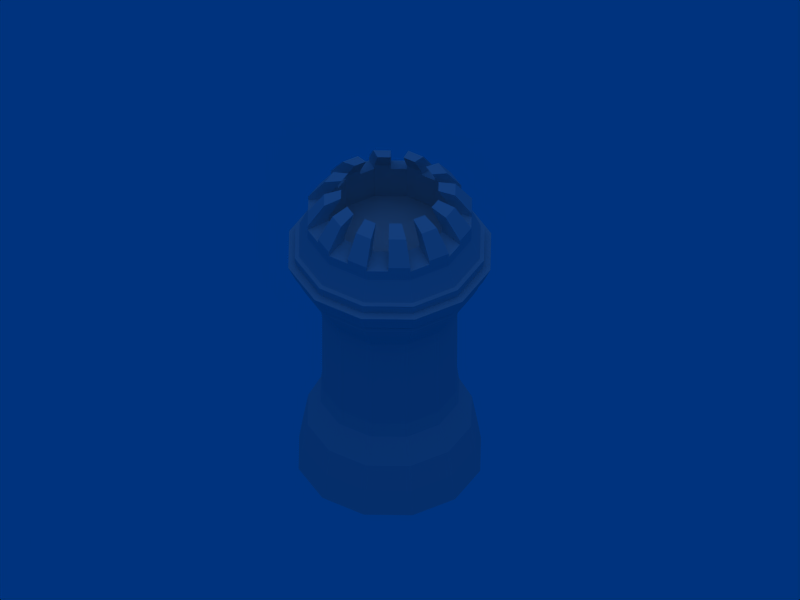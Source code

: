 # Source: castle-tower-2-evil-fortress.blend  (saved by Blender 2.44.0; exported with 4.5.12 LTS)
import bpy
from mathutils import Matrix  # noqa: F401  (used for matrix-valued properties, if any)

bpy.ops.wm.read_factory_settings(use_empty=True)
scene = bpy.context.scene
scene.name = 'Scene'

# ---- collections
col_collection_1 = bpy.data.collections.new('Collection 1'); scene.collection.children.link(col_collection_1)

# ---- materials (node trees are filled in below, after node groups)
mat_null__001 = bpy.data.materials.new('(null).001')
mat_null__001.alpha_threshold = 0.0
mat_null__001.roughness = 0.5
mat_null__001.line_color = (0.0, 0.0, 0.0, 1.0)

# ---- material node trees

# ---- world
world_world = bpy.data.worlds.new('World'); scene.world = world_world
world_world.color = (0.0, 0.2006, 0.4935)
world_world.use_sun_shadow = False
world_world.sun_shadow_jitter_overblur = 0.0
world_world.cycles.sampling_method = 'MANUAL'
world_world.cycles.sample_map_resolution = 256

# ---- cameras
cam_camera = bpy.data.cameras.new('Camera')
cam_camera.type = 'ORTHO'
cam_camera.passepartout_alpha = 0.2
cam_camera.clip_end = 100.0
cam_camera.lens = 35.0
cam_camera.ortho_scale = 7.314
cam_camera.show_passepartout = False
cam_camera.show_safe_areas = True
cam_camera.dof.focus_distance = 0.0
cam_camera.dof.aperture_fstop = 128.0

# ---- lights
light_lamp = bpy.data.lights.new('Lamp', 'SUN')
light_lamp.color = (0.3244, 0.324, 0.342)
light_lamp.transmission_factor = 0.0
light_lamp.angle = 1.571
light_lamp.energy = 1.0
light_lamp.shadow_buffer_clip_start = 0.5
light_lamp.shadow_soft_size = 1.0
light_lamp.shadow_cascade_max_distance = 1000.0
light_lamp.cycles.use_multiple_importance_sampling = False

# ---- meshes
me_plane__null = bpy.data.meshes.new('Plane_(null)')
me_plane__null.from_pydata([(0.0, 0.0, 0.0), (-0.8596, 0.0, 0.0), (-0.7445, -0.4298, 0.0), (-0.8849, 0.0, 2.536), (-0.9568, 0.0, 2.524), (-0.8286, -0.4784, 2.524), (-0.7663, -0.4424, 2.536), (-0.8959, 0.0, 2.63), (-0.7759, -0.448, 2.63), (-0.8575, 0.0, 2.643), (-0.7427, -0.4288, 2.643), (-0.8849, 0.0, 2.356), (-0.7663, -0.4424, 2.356), (-0.8369, 0.0, 2.332), (-0.7248, -0.4184, 2.332), (-0.8369, 0.0, 2.26), (-0.7248, -0.4184, 2.26), (-0.7889, 0.0, 2.164), (-0.6832, -0.3945, 2.164), (-0.717, 0.0, 2.044), (-0.6209, -0.3585, 2.044), (-0.6475, 0.0, 1.936), (-0.5607, -0.3237, 1.936), (-0.6366, 0.0, 1.825), (-0.5513, -0.3183, 1.825), (-0.6366, 0.0, 1.313), (-0.5513, -0.3183, 1.313), (-0.6336, 0.0, 0.9358), (-0.5487, -0.3168, 0.9358), (-0.6525, 0.0, 0.7906), (-0.5651, -0.3263, 0.7906), (-0.7739, 0.0, 0.5344), (-0.6702, -0.3869, 0.5344), (-0.8194, 0.0, 0.2669), (-0.7096, -0.4097, 0.2669), (-0.4298, -0.7445, 0.0), (-0.4097, -0.7096, 0.2669), (-0.3869, -0.6702, 0.5344), (-0.3263, -0.5651, 0.7906), (-0.3168, -0.5487, 0.9358), (-0.3183, -0.5513, 1.313), (-0.3183, -0.5513, 1.825), (-0.3237, -0.5607, 1.936), (-0.3585, -0.6209, 2.044), (-0.3945, -0.6832, 2.164), (-0.4184, -0.7248, 2.26), (-0.4184, -0.7248, 2.332), (-0.4424, -0.7663, 2.356), (-0.4784, -0.8286, 2.524), (-0.448, -0.7759, 2.63), (-0.4288, -0.7427, 2.643), (-0.4424, -0.7663, 2.536), (0.0, -0.8596, 0.0), (0.0, -0.9568, 2.524), (0.0, -0.8849, 2.536), (0.0, -0.8959, 2.63), (0.0, -0.8575, 2.643), (0.0, -0.8849, 2.356), (0.0, -0.8369, 2.332), (0.0, -0.8369, 2.26), (0.0, -0.7889, 2.164), (0.0, -0.717, 2.044), (0.0, -0.6475, 1.936), (0.0, -0.6366, 1.825), (0.0, -0.6366, 1.313), (0.0, -0.6336, 0.9358), (0.0, -0.6525, 0.7906), (0.0, -0.7739, 0.5344), (0.0, -0.8194, 0.2669), (0.4298, -0.7445, 0.0), (0.4097, -0.7096, 0.2669), (0.3869, -0.6702, 0.5344), (0.3263, -0.5651, 0.7906), (0.3168, -0.5487, 0.9358), (0.3183, -0.5513, 1.313), (0.3183, -0.5513, 1.825), (0.3237, -0.5607, 1.936), (0.3585, -0.6209, 2.044), (0.3945, -0.6832, 2.164), (0.4184, -0.7248, 2.26), (0.4184, -0.7248, 2.332), (0.4424, -0.7663, 2.356), (0.4784, -0.8286, 2.524), (0.448, -0.7759, 2.63), (0.4288, -0.7427, 2.643), (0.4424, -0.7663, 2.536), (0.7445, -0.4298, 0.0), (0.8286, -0.4784, 2.524), (0.7663, -0.4424, 2.536), (0.7759, -0.448, 2.63), (0.7427, -0.4288, 2.643), (0.7663, -0.4424, 2.356), (0.7248, -0.4184, 2.332), (0.7248, -0.4184, 2.26), (0.6832, -0.3945, 2.164), (0.6209, -0.3585, 2.044), (0.5607, -0.3237, 1.936), (0.5513, -0.3183, 1.825), (0.5513, -0.3183, 1.313), (0.5487, -0.3168, 0.9358), (0.5651, -0.3263, 0.7906), (0.6702, -0.3869, 0.5344), (0.7096, -0.4097, 0.2669), (0.8596, 0.0, 0.0), (0.8194, 0.0, 0.2669), (0.7739, 0.0, 0.5344), (0.6525, 0.0, 0.7906), (0.6336, 0.0, 0.9358), (0.6366, 0.0, 1.313), (0.6366, 0.0, 1.825), (0.6475, 0.0, 1.936), (0.717, 0.0, 2.044), (0.7889, 1e-06, 2.164), (0.8369, 1e-06, 2.26), (0.8369, 1e-06, 2.332), (0.8849, 0.0, 2.356), (0.9568, 1e-06, 2.524), (0.8959, 1e-06, 2.63), (0.8575, 1e-06, 2.643), (0.8849, 1e-06, 2.536), (0.7445, 0.4298, 0.0), (0.8286, 0.4784, 2.524), (0.7663, 0.4424, 2.536), (0.7759, 0.448, 2.63), (0.7427, 0.4288, 2.643), (0.7663, 0.4424, 2.356), (0.7248, 0.4184, 2.332), (0.7248, 0.4184, 2.26), (0.6832, 0.3945, 2.164), (0.6209, 0.3585, 2.044), (0.5607, 0.3237, 1.936), (0.5513, 0.3183, 1.825), (0.5513, 0.3183, 1.313), (0.5487, 0.3168, 0.9358), (0.5651, 0.3263, 0.7906), (0.6702, 0.3869, 0.5344), (0.7096, 0.4097, 0.2669), (0.4298, 0.7445, 0.0), (0.4097, 0.7096, 0.2669), (0.3869, 0.6702, 0.5344), (0.3263, 0.5651, 0.7906), (0.3168, 0.5487, 0.9358), (0.3183, 0.5513, 1.313), (0.3183, 0.5513, 1.825), (0.3237, 0.5607, 1.936), (0.3585, 0.6209, 2.044), (0.3945, 0.6832, 2.164), (0.4184, 0.7248, 2.26), (0.4184, 0.7248, 2.332), (0.4424, 0.7663, 2.356), (0.4784, 0.8286, 2.524), (0.448, 0.7759, 2.63), (0.4288, 0.7427, 2.643), (0.4424, 0.7663, 2.536), (0.0, 0.8596, 0.0), (0.0, 0.9568, 2.524), (0.0, 0.8849, 2.536), (-1e-06, 0.8959, 2.63), (0.0, 0.8575, 2.643), (0.0, 0.8849, 2.356), (0.0, 0.8369, 2.332), (0.0, 0.8369, 2.26), (0.0, 0.7889, 2.164), (0.0, 0.717, 2.044), (0.0, 0.6475, 1.936), (0.0, 0.6366, 1.825), (0.0, 0.6366, 1.313), (0.0, 0.6336, 0.9358), (0.0, 0.6525, 0.7906), (0.0, 0.7739, 0.5344), (0.0, 0.8194, 0.2669), (-0.4298, 0.7445, 0.0), (-0.4097, 0.7096, 0.2669), (-0.3869, 0.6702, 0.5344), (-0.3263, 0.5651, 0.7906), (-0.3168, 0.5487, 0.9358), (-0.3183, 0.5513, 1.313), (-0.3183, 0.5513, 1.825), (-0.3237, 0.5607, 1.936), (-0.3585, 0.6209, 2.044), (-0.3945, 0.6832, 2.164), (-0.4184, 0.7248, 2.26), (-0.4184, 0.7248, 2.332), (-0.4424, 0.7663, 2.356), (-0.4784, 0.8286, 2.524), (-0.448, 0.7759, 2.63), (-0.4288, 0.7427, 2.643), (-0.4424, 0.7663, 2.536), (-0.7445, 0.4298, 0.0), (-0.8286, 0.4784, 2.524), (-0.7663, 0.4424, 2.536), (-0.7759, 0.448, 2.63), (-0.7427, 0.4288, 2.643), (-0.7663, 0.4424, 2.356), (-0.7248, 0.4184, 2.332), (-0.7248, 0.4184, 2.26), (-0.6832, 0.3945, 2.164), (-0.6209, 0.3585, 2.044), (-0.5607, 0.3237, 1.936), (-0.5513, 0.3183, 1.825), (-0.5513, 0.3183, 1.313), (-0.5487, 0.3168, 0.9358), (-0.5651, 0.3263, 0.7906), (-0.6702, 0.3869, 0.5344), (-0.7096, 0.4097, 0.2669), (0.0, 0.0, 2.691), (-0.2918, 0.0, 2.692), (-0.2527, -0.1459, 2.692), (-0.5748, 0.0, 2.692), (-0.4978, -0.2874, 2.692), (-0.2874, -0.4978, 2.692), (-0.1459, -0.2527, 2.692), (0.0, -0.2918, 2.692), (0.0, -0.5748, 2.692), (0.2874, -0.4978, 2.692), (0.1459, -0.2527, 2.692), (0.2527, -0.1459, 2.692), (0.4978, -0.2874, 2.692), (0.5748, 0.0, 2.692), (0.2918, 0.0, 2.692), (0.2527, 0.1459, 2.692), (0.4978, 0.2874, 2.692), (0.2874, 0.4978, 2.692), (0.1459, 0.2527, 2.692), (0.0, 0.2918, 2.692), (0.0, 0.5748, 2.692), (-0.2874, 0.4978, 2.692), (-0.1459, 0.2527, 2.692), (-0.2527, 0.1459, 2.692), (-0.4978, 0.2874, 2.692), (-0.7234, -0.1938, 2.852), (-0.7754, 0.0, 2.852), (-0.6715, -0.3877, 2.852), (-0.5296, -0.5296, 2.852), (-0.3877, -0.6715, 2.852), (-0.1938, -0.7234, 2.852), (0.0, -0.7754, 2.852), (0.1938, -0.7234, 2.852), (0.3877, -0.6715, 2.852), (0.5296, -0.5296, 2.852), (0.6715, -0.3877, 2.852), (0.7234, -0.1938, 2.852), (0.7754, 0.0, 2.852), (0.7234, 0.1938, 2.852), (0.6715, 0.3877, 2.852), (0.5296, 0.5296, 2.852), (0.3877, 0.6715, 2.852), (0.1938, 0.7234, 2.852), (0.0, 0.7754, 2.852), (-0.1938, 0.7234, 2.852), (-0.3877, 0.6715, 2.852), (-0.5296, 0.5296, 2.852), (-0.6715, 0.3877, 2.852), (-0.7234, 0.1938, 2.852), (-0.5363, 0.1437, 2.923), (-0.4978, 0.2874, 2.923), (-0.5748, 0.0, 2.923), (-0.3926, 0.3926, 2.923), (-0.2874, 0.4978, 2.923), (-0.1437, 0.5363, 2.923), (0.0, 0.5748, 2.923), (0.1437, 0.5363, 2.923), (0.2874, 0.4978, 2.923), (0.3926, 0.3926, 2.923), (0.4978, 0.2874, 2.923), (0.5363, 0.1437, 2.923), (0.5748, 0.0, 2.923), (0.5363, -0.1437, 2.923), (0.4978, -0.2874, 2.923), (0.3926, -0.3926, 2.923), (0.2874, -0.4978, 2.923), (0.1437, -0.5363, 2.923), (0.0, -0.5748, 2.923), (-0.1437, -0.5363, 2.923), (-0.2874, -0.4978, 2.923), (-0.3926, -0.3926, 2.923), (-0.4978, -0.2874, 2.923), (-0.5363, -0.1437, 2.923), (-0.7754, 0.0, 2.906), (-0.7234, 0.1938, 2.904), (-0.6715, 0.3877, 2.904), (-0.7754, 0.0, 3.001), (-0.7234, 0.1938, 3.001), (-0.4978, 0.2874, 2.975), (-0.5363, 0.1437, 2.975), (-0.5748, 0.0, 2.977), (-0.5363, 0.1437, 3.072), (-0.5748, 0.0, 3.072), (-0.2874, 0.4978, 2.975), (-0.3926, 0.3926, 2.975), (-0.3926, 0.3926, 3.072), (-0.4978, 0.2874, 3.072), (-0.5296, 0.5296, 2.904), (-0.3877, 0.6715, 2.904), (-0.6715, 0.3877, 3.001), (-0.5296, 0.5296, 3.001), (0.0, 0.5748, 2.975), (-0.1437, 0.5363, 2.975), (-0.1437, 0.5363, 3.072), (-0.2874, 0.4978, 3.072), (-0.1938, 0.7234, 2.905), (0.0, 0.7754, 2.905), (-0.3877, 0.6715, 3.001), (-0.1938, 0.7234, 3.001), (0.2874, 0.4978, 2.974), (0.1437, 0.5363, 2.974), (0.1437, 0.5363, 3.072), (0.0, 0.5748, 3.072), (0.1938, 0.7234, 2.903), (0.3877, 0.6715, 2.903), (0.0, 0.7754, 3.001), (0.1938, 0.7234, 3.001), (0.4978, 0.2874, 2.975), (0.3926, 0.3926, 2.975), (0.3926, 0.3926, 3.072), (0.2874, 0.4978, 3.072), (0.5296, 0.5296, 2.904), (0.6715, 0.3877, 2.904), (0.3877, 0.6715, 3.001), (0.5296, 0.5296, 3.001), (0.5748, 0.0, 2.976), (0.5363, 0.1437, 2.976), (0.5363, 0.1437, 3.072), (0.4978, 0.2874, 3.072), (0.7234, 0.1938, 2.905), (0.7754, 0.0, 2.905), (0.6715, 0.3877, 3.001), (0.7234, 0.1938, 3.001), (0.4978, -0.2874, 2.975), (0.5363, -0.1437, 2.975), (0.5363, -0.1437, 3.072), (0.5748, 0.0, 3.072), (0.7234, -0.1938, 2.904), (0.6715, -0.3877, 2.904), (0.7754, 1e-06, 3.001), (0.7234, -0.1938, 3.001), (0.2874, -0.4978, 2.975), (0.3926, -0.3926, 2.975), (0.3926, -0.3926, 3.072), (0.4978, -0.2874, 3.072), (0.5296, -0.5296, 2.905), (0.3877, -0.6715, 2.905), (0.6715, -0.3877, 3.001), (0.5296, -0.5296, 3.001), (0.0, -0.5748, 2.975), (0.1437, -0.5363, 2.975), (0.1437, -0.5363, 3.072), (0.2874, -0.4978, 3.072), (0.1938, -0.7234, 2.904), (0.0, -0.7754, 2.904), (0.3877, -0.6715, 3.001), (0.1938, -0.7234, 3.001), (-0.2874, -0.4978, 2.976), (-0.1437, -0.5363, 2.976), (-0.1437, -0.5363, 3.072), (0.0, -0.5748, 3.072), (-0.1938, -0.7234, 2.905), (-0.3877, -0.6715, 2.905), (0.0, -0.7754, 3.001), (-0.1938, -0.7234, 3.001), (-0.4978, -0.2874, 2.976), (-0.3926, -0.3926, 2.976), (-0.3926, -0.3926, 3.072), (-0.2874, -0.4978, 3.072), (-0.5296, -0.5296, 2.905), (-0.6715, -0.3877, 2.905), (-0.3877, -0.6715, 3.001), (-0.5296, -0.5296, 3.001), (-0.5363, -0.1437, 2.977), (-0.5363, -0.1437, 3.072), (-0.4978, -0.2874, 3.072), (-0.7234, -0.1938, 2.906), (-0.6715, -0.3877, 3.001), (-0.7234, -0.1938, 3.001), (0.1688, 0.6298, 3.037), (0.1437, 0.5363, 3.025), (0.1688, 0.6298, 2.989), (0.1938, 0.7234, 2.954), (0.3375, 0.5846, 3.037), (0.3877, 0.6715, 2.954), (0.3375, 0.5846, 2.989), (0.2874, 0.4978, 3.025), (0.4611, 0.4611, 3.037), (0.3926, 0.3926, 3.027), (0.4611, 0.4611, 2.992), (0.5296, 0.5296, 2.957), (0.5846, 0.3375, 3.037), (0.5846, 0.3375, 2.992), (0.4978, 0.2874, 3.027), (0.6715, 0.3877, 2.957), (0.6298, 0.1688, 3.037), (0.5363, 0.1437, 3.029), (0.6298, 0.1688, 2.994), (0.7234, 0.1938, 2.958), (0.6751, 0.0, 3.037), (0.7754, 0.0, 2.958), (0.6751, 0.0, 2.994), (0.5748, 0.0, 3.029), (0.6298, -0.1688, 3.037), (0.5363, -0.1437, 3.027), (0.6298, -0.1688, 2.992), (0.7234, -0.1938, 2.957), (0.7234, -0.1938, 2.808), (0.5846, -0.3375, 3.037), (0.5846, -0.3375, 2.992), (0.4978, -0.2874, 3.027), (0.6715, -0.3877, 2.957), (0.4611, -0.4611, 3.037), (0.3926, -0.3926, 3.028), (0.4611, -0.4611, 2.993), (0.5296, -0.5296, 2.957), (0.3375, -0.5846, 3.037), (0.3877, -0.6715, 2.957), (0.3375, -0.5846, 2.993), (0.2874, -0.4978, 3.028), (0.1688, -0.6298, 3.037), (0.1437, -0.5363, 3.027), (0.1688, -0.6298, 2.992), (0.1938, -0.7234, 2.957), (0.0, -0.6751, 3.037), (0.0, -0.6751, 2.992), (0.0, -0.5748, 3.027), (0.0, -0.7754, 2.957), (-0.1688, -0.6298, 3.037), (-0.1437, -0.5363, 3.029), (-0.1688, -0.6298, 2.993), (-0.1938, -0.7234, 2.958), (-0.3375, -0.5846, 3.037), (-0.3877, -0.6715, 2.958), (-0.3375, -0.5846, 2.993), (-0.2874, -0.4978, 3.029), (-0.4611, -0.4611, 3.037), (-0.3926, -0.3926, 3.029), (-0.4611, -0.4611, 2.994), (-0.5296, -0.5296, 2.958), (-0.5846, -0.3375, 3.037), (-0.5846, -0.3375, 2.994), (-0.4978, -0.2874, 3.029), (-0.6715, -0.3877, 2.958), (-0.6298, -0.1688, 3.037), (-0.5363, -0.1437, 3.031), (-0.6298, -0.1688, 2.995), (-0.7234, -0.1938, 2.96), (-0.6751, 0.0, 3.037), (-0.7754, 0.0, 2.96), (-0.6751, 0.0, 2.995), (-0.5748, 0.0, 3.031), (-0.6298, 0.1688, 3.037), (-0.5363, 0.1437, 3.026), (-0.6298, 0.1688, 2.991), (-0.7234, 0.1938, 2.956), (-0.5846, 0.3375, 3.037), (-0.5846, 0.3375, 2.991), (-0.4978, 0.2874, 3.026), (-0.6715, 0.3877, 2.956), (-0.4611, 0.4611, 3.037), (-0.3926, 0.3926, 3.027), (-0.4611, 0.4611, 2.991), (-0.5296, 0.5296, 2.956), (-0.3375, 0.5846, 3.037), (-0.3877, 0.6715, 2.956), (-0.3375, 0.5846, 2.991), (-0.2874, 0.4978, 3.027), (-0.1688, 0.6298, 3.037), (-0.1437, 0.5363, 3.028), (-0.1688, 0.6298, 2.992), (-0.1938, 0.7234, 2.957), (0.0, 0.6751, 3.037), (0.0, 0.6751, 2.992), (0.0, 0.5748, 3.028), (0.0, 0.7754, 2.957), (-0.5039, 0.135, 3.247), (-0.429, 0.115, 3.275), (-0.5787, 0.1551, 3.219), (-0.3689, 0.3689, 3.247), (-0.3141, 0.3141, 3.275), (-0.4237, 0.4237, 3.219), (-0.135, 0.5039, 3.247), (-0.115, 0.429, 3.275), (-0.1551, 0.5787, 3.219), (0.135, 0.5039, 3.247), (0.115, 0.429, 3.275), (0.1551, 0.5787, 3.219), (0.3689, 0.3689, 3.247), (0.3141, 0.3141, 3.275), (0.4237, 0.4237, 3.219), (0.5039, 0.135, 3.247), (0.429, 0.115, 3.275), (0.5787, 0.1551, 3.219), (0.5039, -0.135, 3.247), (0.429, -0.115, 3.275), (0.5787, -0.1551, 3.219), (0.3689, -0.3689, 3.247), (0.3141, -0.3141, 3.275), (0.4237, -0.4237, 3.219), (0.135, -0.5039, 3.247), (0.115, -0.429, 3.275), (0.1551, -0.5787, 3.219), (-0.135, -0.5039, 3.247), (-0.115, -0.429, 3.275), (-0.1551, -0.5787, 3.219), (-0.3689, -0.3689, 3.247), (-0.3141, -0.3141, 3.275), (-0.4237, -0.4237, 3.219), (-0.5039, -0.135, 3.247), (-0.429, -0.115, 3.275), (-0.5787, -0.1551, 3.219), (-0.3982, 0.2299, 3.275), (-0.4677, 0.27, 3.247), (-0.5372, 0.3101, 3.219), (-0.27, 0.4677, 3.247), (-0.3101, 0.5372, 3.219), (-0.2299, 0.3982, 3.275), (0.0, 0.4598, 3.275), (0.0, 0.5401, 3.247), (0.0, 0.6203, 3.219), (0.27, 0.4677, 3.247), (0.3101, 0.5372, 3.219), (0.2299, 0.3982, 3.275), (0.3982, 0.2299, 3.275), (0.4677, 0.27, 3.247), (0.5372, 0.3101, 3.219), (0.5401, 0.0, 3.247), (0.6203, 0.0, 3.219), (0.4598, 0.0, 3.275), (0.3982, -0.2299, 3.275), (0.4677, -0.27, 3.247), (0.5372, -0.3101, 3.219), (0.27, -0.4677, 3.247), (0.3101, -0.5372, 3.219), (0.2299, -0.3982, 3.275), (0.0, -0.4598, 3.275), (0.0, -0.5401, 3.247), (0.0, -0.6203, 3.219), (-0.27, -0.4677, 3.247), (-0.3101, -0.5372, 3.219), (-0.2299, -0.3982, 3.275), (-0.3982, -0.2299, 3.275), (-0.4677, -0.27, 3.247), (-0.5372, -0.3101, 3.219), (-0.5401, 0.0, 3.247), (-0.6203, 0.0, 3.219), (-0.4598, 0.0, 3.275)], [], [(0, 1, 2), (3, 4, 5, 6), (3, 7, 8, 6), (9, 7, 8, 10), (4, 11, 12, 5), (11, 13, 14, 12), (13, 15, 16, 14), (15, 17, 18, 16), (17, 19, 20, 18), (19, 21, 22, 20), (21, 23, 24, 22), (23, 25, 26, 24), (25, 27, 28, 26), (27, 29, 30, 28), (29, 31, 32, 30), (31, 33, 34, 32), (33, 1, 2, 34), (34, 2, 35, 36), (32, 34, 36, 37), (30, 32, 37, 38), (28, 30, 38, 39), (26, 28, 39, 40), (24, 26, 40, 41), (22, 24, 41, 42), (20, 22, 42, 43), (18, 20, 43, 44), (16, 18, 44, 45), (14, 16, 45, 46), (12, 14, 46, 47), (5, 12, 47, 48), (10, 8, 49, 50), (6, 8, 49, 51), (6, 5, 48, 51), (0, 2, 35), (0, 35, 52), (51, 48, 53, 54), (51, 49, 55, 54), (50, 49, 55, 56), (48, 47, 57, 53), (47, 46, 58, 57), (46, 45, 59, 58), (45, 44, 60, 59), (44, 43, 61, 60), (43, 42, 62, 61), (42, 41, 63, 62), (41, 40, 64, 63), (40, 39, 65, 64), (39, 38, 66, 65), (38, 37, 67, 66), (37, 36, 68, 67), (36, 35, 52, 68), (68, 52, 69, 70), (67, 68, 70, 71), (66, 67, 71, 72), (65, 66, 72, 73), (64, 65, 73, 74), (63, 64, 74, 75), (62, 63, 75, 76), (61, 62, 76, 77), (60, 61, 77, 78), (59, 60, 78, 79), (58, 59, 79, 80), (57, 58, 80, 81), (53, 57, 81, 82), (56, 55, 83, 84), (54, 55, 83, 85), (54, 53, 82, 85), (0, 52, 69), (0, 69, 86), (85, 82, 87, 88), (85, 83, 89, 88), (84, 83, 89, 90), (82, 81, 91, 87), (81, 80, 92, 91), (80, 79, 93, 92), (79, 78, 94, 93), (78, 77, 95, 94), (77, 76, 96, 95), (76, 75, 97, 96), (75, 74, 98, 97), (74, 73, 99, 98), (73, 72, 100, 99), (72, 71, 101, 100), (71, 70, 102, 101), (70, 69, 86, 102), (102, 86, 103, 104), (101, 102, 104, 105), (100, 101, 105, 106), (99, 100, 106, 107), (98, 99, 107, 108), (97, 98, 108, 109), (96, 97, 109, 110), (95, 96, 110, 111), (94, 95, 111, 112), (93, 94, 112, 113), (92, 93, 113, 114), (91, 92, 114, 115), (87, 91, 115, 116), (90, 89, 117, 118), (88, 89, 117, 119), (88, 87, 116, 119), (0, 86, 103), (0, 103, 120), (119, 116, 121, 122), (119, 117, 123, 122), (118, 117, 123, 124), (116, 115, 125, 121), (115, 114, 126, 125), (114, 113, 127, 126), (113, 112, 128, 127), (112, 111, 129, 128), (111, 110, 130, 129), (110, 109, 131, 130), (109, 108, 132, 131), (108, 107, 133, 132), (107, 106, 134, 133), (106, 105, 135, 134), (105, 104, 136, 135), (104, 103, 120, 136), (136, 120, 137, 138), (135, 136, 138, 139), (134, 135, 139, 140), (133, 134, 140, 141), (132, 133, 141, 142), (131, 132, 142, 143), (130, 131, 143, 144), (129, 130, 144, 145), (128, 129, 145, 146), (127, 128, 146, 147), (126, 127, 147, 148), (125, 126, 148, 149), (121, 125, 149, 150), (124, 123, 151, 152), (122, 123, 151, 153), (122, 121, 150, 153), (0, 120, 137), (0, 137, 154), (153, 150, 155, 156), (153, 151, 157, 156), (152, 151, 157, 158), (150, 149, 159, 155), (149, 148, 160, 159), (148, 147, 161, 160), (147, 146, 162, 161), (146, 145, 163, 162), (145, 144, 164, 163), (144, 143, 165, 164), (143, 142, 166, 165), (142, 141, 167, 166), (141, 140, 168, 167), (140, 139, 169, 168), (139, 138, 170, 169), (138, 137, 154, 170), (170, 154, 171, 172), (169, 170, 172, 173), (168, 169, 173, 174), (167, 168, 174, 175), (166, 167, 175, 176), (165, 166, 176, 177), (164, 165, 177, 178), (163, 164, 178, 179), (162, 163, 179, 180), (161, 162, 180, 181), (160, 161, 181, 182), (159, 160, 182, 183), (155, 159, 183, 184), (158, 157, 185, 186), (156, 157, 185, 187), (156, 155, 184, 187), (0, 154, 171), (0, 171, 188), (187, 184, 189, 190), (187, 185, 191, 190), (186, 185, 191, 192), (184, 183, 193, 189), (183, 182, 194, 193), (182, 181, 195, 194), (181, 180, 196, 195), (180, 179, 197, 196), (179, 178, 198, 197), (178, 177, 199, 198), (177, 176, 200, 199), (176, 175, 201, 200), (175, 174, 202, 201), (174, 173, 203, 202), (173, 172, 204, 203), (172, 171, 188, 204), (1, 33, 204, 188), (203, 204, 33, 31), (202, 203, 31, 29), (201, 202, 29, 27), (200, 201, 27, 25), (199, 200, 25, 23), (198, 199, 23, 21), (197, 198, 21, 19), (196, 197, 19, 17), (195, 196, 17, 15), (194, 195, 15, 13), (193, 194, 13, 11), (189, 193, 11, 4), (192, 191, 7, 9), (190, 191, 7, 3), (190, 189, 4, 3), (1, 0, 188), (205, 206, 207), (206, 208, 209, 207), (207, 209, 210, 211), (205, 207, 211), (205, 211, 212), (211, 210, 213, 212), (212, 213, 214, 215), (205, 212, 215), (205, 215, 216), (215, 214, 217, 216), (216, 217, 218, 219), (205, 216, 219), (205, 219, 220), (219, 218, 221, 220), (220, 221, 222, 223), (205, 220, 223), (205, 223, 224), (223, 222, 225, 224), (224, 225, 226, 227), (205, 224, 227), (205, 227, 228), (227, 226, 229, 228), (228, 229, 208, 206), (205, 228, 206), (230, 10, 9), (231, 230, 9), (230, 232, 10), (233, 50, 10), (232, 233, 10), (233, 234, 50), (235, 56, 50), (234, 235, 50), (235, 236, 56), (237, 84, 56), (236, 237, 56), (237, 238, 84), (239, 90, 84), (238, 239, 84), (239, 240, 90), (241, 118, 90), (240, 241, 90), (241, 242, 118), (243, 124, 118), (242, 243, 118), (243, 244, 124), (245, 152, 124), (244, 245, 124), (245, 246, 152), (247, 158, 152), (246, 247, 152), (247, 248, 158), (249, 186, 158), (248, 249, 158), (249, 250, 186), (251, 192, 186), (250, 251, 186), (251, 252, 192), (253, 9, 192), (252, 253, 192), (253, 231, 9), (254, 208, 229), (255, 254, 229), (254, 256, 208), (257, 229, 226), (258, 257, 226), (257, 255, 229), (259, 226, 225), (260, 259, 225), (259, 258, 226), (261, 225, 222), (262, 261, 222), (261, 260, 225), (263, 222, 221), (264, 263, 221), (263, 262, 222), (265, 221, 218), (266, 265, 218), (265, 264, 221), (267, 218, 217), (268, 267, 217), (267, 266, 218), (269, 217, 214), (270, 269, 214), (269, 268, 217), (271, 214, 213), (272, 271, 213), (271, 270, 214), (273, 213, 210), (274, 273, 210), (273, 272, 213), (275, 210, 209), (276, 275, 209), (275, 274, 210), (277, 209, 208), (256, 277, 208), (277, 276, 209), (253, 231, 278, 279), (252, 253, 279, 280), (279, 278, 281, 282), (254, 255, 283, 284), (256, 254, 284, 285), (285, 284, 286, 287), (257, 258, 288, 289), (255, 257, 289, 283), (283, 289, 290, 291), (251, 252, 280, 292), (250, 251, 292, 293), (292, 280, 294, 295), (259, 260, 296, 297), (258, 259, 297, 288), (288, 297, 298, 299), (249, 250, 293, 300), (248, 249, 300, 301), (300, 293, 302, 303), (261, 262, 304, 305), (260, 261, 305, 296), (296, 305, 306, 307), (247, 248, 301, 308), (246, 247, 308, 309), (308, 301, 310, 311), (263, 264, 312, 313), (262, 263, 313, 304), (304, 313, 314, 315), (245, 246, 309, 316), (244, 245, 316, 317), (316, 309, 318, 319), (265, 266, 320, 321), (264, 265, 321, 312), (312, 321, 322, 323), (243, 244, 317, 324), (242, 243, 324, 325), (324, 317, 326, 327), (267, 268, 328, 329), (266, 267, 329, 320), (320, 329, 330, 331), (241, 242, 325, 332), (240, 241, 332, 333), (332, 325, 334, 335), (269, 270, 336, 337), (268, 269, 337, 328), (328, 337, 338, 339), (239, 240, 333, 340), (238, 239, 340, 341), (340, 333, 342, 343), (271, 272, 344, 345), (270, 271, 345, 336), (336, 345, 346, 347), (237, 238, 341, 348), (236, 237, 348, 349), (348, 341, 350, 351), (273, 274, 352, 353), (272, 273, 353, 344), (344, 353, 354, 355), (235, 236, 349, 356), (234, 235, 356, 357), (356, 349, 358, 359), (275, 276, 360, 361), (274, 275, 361, 352), (352, 361, 362, 363), (233, 234, 357, 364), (232, 233, 364, 365), (364, 357, 366, 367), (277, 256, 285, 368), (276, 277, 368, 360), (360, 368, 369, 370), (230, 232, 365, 371), (231, 230, 371, 278), (371, 365, 372, 373), (374, 306, 375, 376), (311, 374, 376, 377), (308, 311, 377), (306, 305, 375), (378, 318, 379, 380), (315, 378, 380, 381), (318, 309, 379), (304, 315, 381), (305, 304, 381, 375), (309, 308, 377, 379), (380, 379, 377, 376), (381, 380, 376, 375), (382, 314, 383, 384), (319, 382, 384, 385), (316, 319, 385), (314, 313, 383), (323, 386, 387, 388), (386, 326, 389, 387), (326, 317, 389), (312, 323, 388), (313, 312, 388, 383), (317, 316, 385, 389), (387, 389, 385, 384), (388, 387, 384, 383), (390, 322, 391, 392), (327, 390, 392, 393), (324, 327, 393), (322, 321, 391), (394, 334, 395, 396), (331, 394, 396, 397), (334, 325, 395), (320, 331, 397), (321, 320, 397, 391), (325, 324, 393, 395), (396, 395, 393, 392), (397, 396, 392, 391), (398, 330, 399, 400), (335, 398, 400, 401), (332, 335, 401), (241, 332, 402), (330, 329, 399), (339, 403, 404, 405), (403, 342, 406, 404), (342, 333, 406), (328, 339, 405), (329, 328, 405, 399), (333, 332, 401, 406), (404, 406, 401, 400), (405, 404, 400, 399), (407, 338, 408, 409), (343, 407, 409, 410), (340, 343, 410), (338, 337, 408), (411, 350, 412, 413), (347, 411, 413, 414), (350, 341, 412), (336, 347, 414), (337, 336, 414, 408), (341, 340, 410, 412), (413, 412, 410, 409), (414, 413, 409, 408), (415, 346, 416, 417), (351, 415, 417, 418), (348, 351, 418), (346, 345, 416), (355, 419, 420, 421), (419, 358, 422, 420), (358, 349, 422), (344, 355, 421), (345, 344, 421, 416), (349, 348, 418, 422), (420, 422, 418, 417), (421, 420, 417, 416), (423, 354, 424, 425), (359, 423, 425, 426), (356, 359, 426), (354, 353, 424), (427, 366, 428, 429), (363, 427, 429, 430), (366, 357, 428), (352, 363, 430), (353, 352, 430, 424), (357, 356, 426, 428), (429, 428, 426, 425), (430, 429, 425, 424), (431, 362, 432, 433), (367, 431, 433, 434), (364, 367, 434), (362, 361, 432), (370, 435, 436, 437), (435, 372, 438, 436), (372, 365, 438), (360, 370, 437), (361, 360, 437, 432), (365, 364, 434, 438), (436, 438, 434, 433), (437, 436, 433, 432), (439, 369, 440, 441), (373, 439, 441, 442), (371, 373, 442), (369, 368, 440), (443, 281, 444, 445), (287, 443, 445, 446), (285, 287, 446), (281, 278, 444), (368, 285, 446, 440), (278, 371, 442, 444), (445, 444, 442, 441), (446, 445, 441, 440), (447, 286, 448, 449), (282, 447, 449, 450), (286, 284, 448), (279, 282, 450), (291, 451, 452, 453), (451, 294, 454, 452), (283, 291, 453), (294, 280, 454), (280, 279, 450, 454), (284, 283, 453, 448), (452, 454, 450, 449), (453, 452, 449, 448), (455, 290, 456, 457), (295, 455, 457, 458), (292, 295, 458), (290, 289, 456), (459, 302, 460, 461), (299, 459, 461, 462), (302, 293, 460), (288, 299, 462), (289, 288, 462, 456), (293, 292, 458, 460), (461, 460, 458, 457), (462, 461, 457, 456), (463, 298, 464, 465), (303, 463, 465, 466), (300, 303, 466), (298, 297, 464), (307, 467, 468, 469), (467, 310, 470, 468), (310, 301, 470), (296, 307, 469), (297, 296, 469, 464), (301, 300, 466, 470), (468, 470, 466, 465), (469, 468, 465, 464), (286, 447, 471, 472), (447, 282, 473, 471), (290, 455, 474, 475), (455, 295, 476, 474), (298, 463, 477, 478), (463, 303, 479, 477), (306, 374, 480, 481), (374, 311, 482, 480), (314, 382, 483, 484), (382, 319, 485, 483), (322, 390, 486, 487), (390, 327, 488, 486), (330, 398, 489, 490), (398, 335, 491, 489), (338, 407, 492, 493), (407, 343, 494, 492), (346, 415, 495, 496), (415, 351, 497, 495), (354, 423, 498, 499), (423, 359, 500, 498), (362, 431, 501, 502), (431, 367, 503, 501), (369, 439, 504, 505), (439, 373, 506, 504), (451, 291, 507, 508), (294, 451, 508, 509), (302, 459, 510, 511), (459, 299, 512, 510), (467, 307, 513, 514), (310, 467, 514, 515), (318, 378, 516, 517), (378, 315, 518, 516), (386, 323, 519, 520), (326, 386, 520, 521), (334, 394, 522, 523), (394, 331, 524, 522), (403, 339, 525, 526), (342, 403, 526, 527), (350, 411, 528, 529), (411, 347, 530, 528), (419, 355, 531, 532), (358, 419, 532, 533), (366, 427, 534, 535), (427, 363, 536, 534), (435, 370, 537, 538), (372, 435, 538, 539), (281, 443, 540, 541), (443, 287, 542, 540), (373, 372, 539, 506), (370, 369, 505, 537), (367, 366, 535, 503), (363, 362, 502, 536), (359, 358, 533, 500), (355, 354, 499, 531), (351, 350, 529, 497), (347, 346, 496, 530), (343, 342, 527, 494), (339, 338, 493, 525), (335, 334, 523, 491), (331, 330, 490, 524), (327, 326, 521, 488), (323, 322, 487, 519), (319, 318, 517, 485), (315, 314, 484, 518), (311, 310, 515, 482), (307, 306, 481, 513), (303, 302, 511, 479), (299, 298, 478, 512), (295, 294, 509, 476), (291, 290, 475, 507), (287, 286, 472, 542), (282, 281, 541, 473), (504, 506, 539, 538), (505, 504, 538, 537), (501, 503, 535, 534), (502, 501, 534, 536), (498, 500, 533, 532), (499, 498, 532, 531), (495, 497, 529, 528), (496, 495, 528, 530), (492, 494, 527, 526), (493, 492, 526, 525), (489, 491, 523, 522), (490, 489, 522, 524), (486, 488, 521, 520), (487, 486, 520, 519), (483, 485, 517, 516), (484, 483, 516, 518), (480, 482, 515, 514), (481, 480, 514, 513), (477, 479, 511, 510), (478, 477, 510, 512), (474, 476, 509, 508), (475, 474, 508, 507), (471, 473, 541, 540), (472, 471, 540, 542)])
me_plane__null.materials.append(mat_null__001)
me_plane__null.use_remesh_preserve_volume = False
me_plane__null.use_remesh_preserve_attributes = False
me_plane__null.use_mirror_vertex_groups = False
me_plane__null.update()

# ---- objects
ob_plane__null = bpy.data.objects.new('Plane_(null)', me_plane__null)
ob_lamp = bpy.data.objects.new('Lamp', light_lamp)
ob_camera = bpy.data.objects.new('Camera', cam_camera)

# ---- transforms, parenting, visibility, modifiers, constraints
ob_plane__null.location = (0.0, 0.0, 0.0)
ob_plane__null.lock_rotations_4d = False
ob_plane__null.empty_display_type = 'ARROWS'
ob_plane__null.color = (0.0, 0.0, 0.0, 1.0)
ob_plane__null.lineart.crease_threshold = 0.0
ob_lamp.location = (0.0, 0.0, 5.722)
ob_lamp.rotation_euler = (0.0, 0.0, 0.4849)
ob_lamp.lock_rotations_4d = False
ob_lamp.empty_display_type = 'ARROWS'
ob_lamp.color = (0.0, 0.0, 0.0, 1.0)
ob_lamp.lineart.crease_threshold = 0.0
ob_camera.location = (4.765, -4.481, 7.967)
ob_camera.rotation_euler = (0.8237, 0.0, 0.8018)
ob_camera.lock_rotations_4d = False
ob_camera.empty_display_type = 'ARROWS'
ob_camera.color = (0.0, 0.0, 0.0, 0.0)
ob_camera.display_type = 'WIRE'
ob_camera.lineart.crease_threshold = 0.0

# ---- collection membership
col_collection_1.objects.link(ob_plane__null)
col_collection_1.objects.link(ob_lamp)
col_collection_1.objects.link(ob_camera)

# ---- scene / render settings (as saved in the file)
scene.camera = ob_camera
scene.frame_start = 1; scene.frame_end = 250; scene.frame_set(1)
scene.render.engine = 'BLENDER_EEVEE_NEXT'
scene.render.image_settings.quality = 100
scene.render.image_settings.compression = 100
scene.render.image_settings.exr_codec = 'RLE'
scene.render.resolution_x = 800
scene.render.resolution_y = 600
scene.render.pixel_aspect_x = 100.0
scene.render.pixel_aspect_y = 100.0
scene.render.fps = 25
scene.render.dither_intensity = 0.0
scene.render.use_compositing = False
scene.render.use_sequencer = False
scene.render.bake_margin = 2
scene.render.bake_bias = 0.0
scene.render.use_stamp_time = False
scene.render.use_stamp_date = False
scene.render.use_stamp_frame = False
scene.render.use_stamp_camera = False
scene.render.use_stamp_scene = False
scene.render.use_stamp_filename = False
scene.render.use_stamp_render_time = False
scene.render.stamp_font_size = 0
scene.cycles.use_denoising = False
scene.cycles.samples = 10
scene.cycles.sampling_pattern = 'TABULATED_SOBOL'
scene.cycles.light_sampling_threshold = 0.0
scene.cycles.use_adaptive_sampling = False
scene.cycles.use_light_tree = False
scene.cycles.blur_glossy = 0.0
scene.cycles.volume_bounces = 1
scene.cycles.pixel_filter_type = 'GAUSSIAN'
scene.cycles.sample_clamp_indirect = 0.0
scene.view_settings.view_transform = 'Raw'
bpy.context.view_layer.update()
